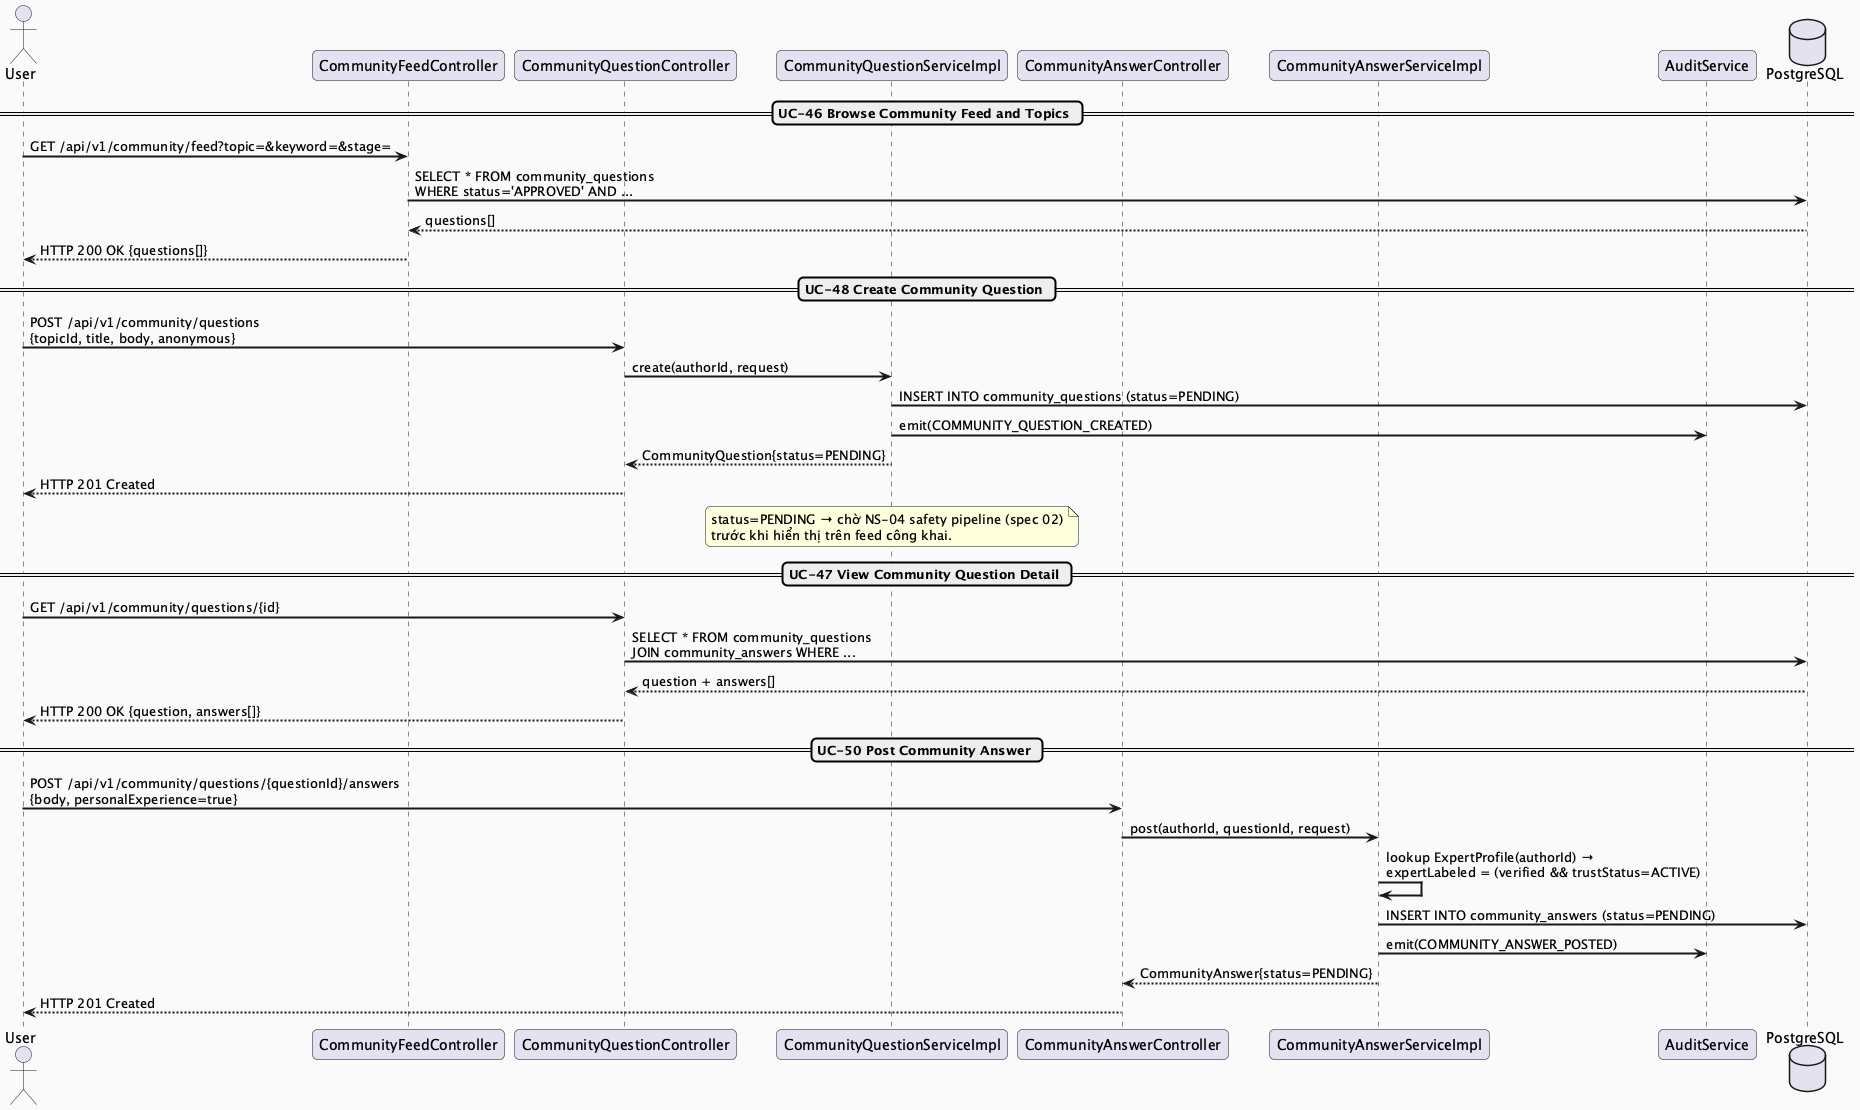

The diagram above was rendered by PlantUML. Its source (embedded in the PNG):
@startuml MF04_01_QuestionAnswer_SequenceDiagram
skinparam sequenceArrowThickness 2
skinparam roundcorner 10
skinparam backgroundColor #FAFAFA

actor "User" as U
participant "CommunityFeedController" as FeedController
participant "CommunityQuestionController" as QController
participant "CommunityQuestionServiceImpl" as QService
participant "CommunityAnswerController" as AController
participant "CommunityAnswerServiceImpl" as AService
participant "AuditService" as Audit
database "PostgreSQL" as DB

== UC-46 Browse Community Feed and Topics ==
U -> FeedController : GET /api/v1/community/feed?topic=&keyword=&stage=
FeedController -> DB : SELECT * FROM community_questions\nWHERE status='APPROVED' AND ...
DB --> FeedController : questions[]
FeedController --> U : HTTP 200 OK {questions[]}

== UC-48 Create Community Question ==
U -> QController : POST /api/v1/community/questions\n{topicId, title, body, anonymous}
QController -> QService : create(authorId, request)
QService -> DB : INSERT INTO community_questions (status=PENDING)
QService -> Audit : emit(COMMUNITY_QUESTION_CREATED)
QService --> QController : CommunityQuestion{status=PENDING}
QController --> U : HTTP 201 Created

note over QService
  status=PENDING → chờ NS-04 safety pipeline (spec 02)
  trước khi hiển thị trên feed công khai.
end note

== UC-47 View Community Question Detail ==
U -> QController : GET /api/v1/community/questions/{id}
QController -> DB : SELECT * FROM community_questions\nJOIN community_answers WHERE ...
DB --> QController : question + answers[]
QController --> U : HTTP 200 OK {question, answers[]}

== UC-50 Post Community Answer ==
U -> AController : POST /api/v1/community/questions/{questionId}/answers\n{body, personalExperience=true}
AController -> AService : post(authorId, questionId, request)
AService -> AService : lookup ExpertProfile(authorId) →\nexpertLabeled = (verified && trustStatus=ACTIVE)
AService -> DB : INSERT INTO community_answers (status=PENDING)
AService -> Audit : emit(COMMUNITY_ANSWER_POSTED)
AService --> AController : CommunityAnswer{status=PENDING}
AController --> U : HTTP 201 Created

@enduml